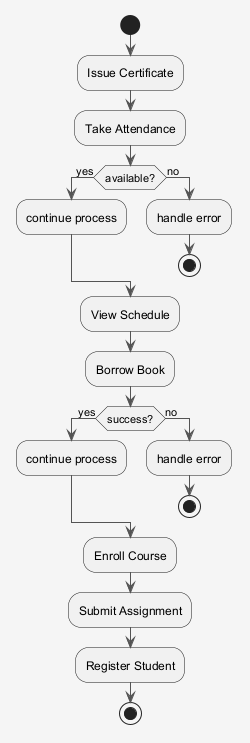

The diagram above was rendered by PlantUML. Its source (embedded in the PNG):
@startuml
skinparam shadowing false
skinparam backgroundColor #F5F5F5
skinparam ArrowColor #555555
start
:Issue Certificate;
:Take Attendance;
if (available?) then (yes)
:continue process;
else (no)
:handle error;
stop
endif
:View Schedule;
:Borrow Book;
if (success?) then (yes)
:continue process;
else (no)
:handle error;
stop
endif
:Enroll Course;
:Submit Assignment;
:Register Student;
stop
@enduml